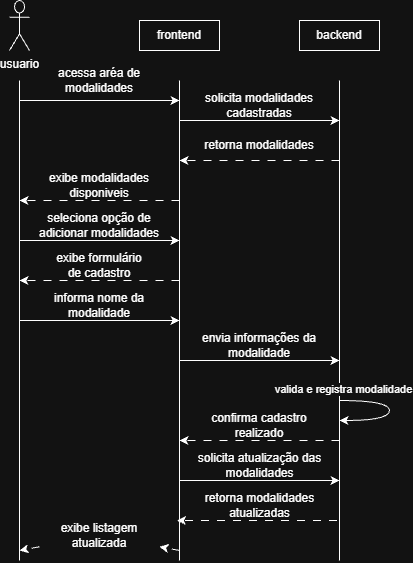

The diagram above was exported from draw.io. Its source (the exported page's mxGraphModel, read from the mxfile embedded in the PNG):
<mxGraphModel dx="817" dy="449" grid="1" gridSize="10" guides="1" tooltips="1" connect="1" arrows="1" fold="1" page="1" pageScale="1" pageWidth="250" pageHeight="200" math="0" shadow="0">
  <root>
    <mxCell id="QnDR-7-MSS5kqYwG6MIg-0" />
    <mxCell id="QnDR-7-MSS5kqYwG6MIg-1" parent="QnDR-7-MSS5kqYwG6MIg-0" />
    <mxCell id="QnDR-7-MSS5kqYwG6MIg-2" edge="1" parent="QnDR-7-MSS5kqYwG6MIg-1" style="endArrow=none;html=1;rounded=0;defaultLabelBackgroundColor=page;labelPadding=0 4;" value="">
      <mxGeometry height="50" relative="1" width="50" as="geometry">
        <mxPoint x="240" y="600" as="sourcePoint" />
        <mxPoint x="240" y="120" as="targetPoint" />
      </mxGeometry>
    </mxCell>
    <mxCell id="QnDR-7-MSS5kqYwG6MIg-3" edge="1" parent="QnDR-7-MSS5kqYwG6MIg-1" style="endArrow=none;html=1;rounded=0;defaultLabelBackgroundColor=page;labelPadding=0 4;" value="">
      <mxGeometry height="50" relative="1" width="50" as="geometry">
        <mxPoint x="400" y="600" as="sourcePoint" />
        <mxPoint x="400" y="120" as="targetPoint" />
      </mxGeometry>
    </mxCell>
    <mxCell id="QnDR-7-MSS5kqYwG6MIg-4" connectable="0" parent="QnDR-7-MSS5kqYwG6MIg-3" style="edgeLabel;html=1;align=center;verticalAlign=middle;resizable=0;points=[];inheritText=1;defaultLabelBackgroundColor=page;labelPadding=0 4;" value="valida e registra modalidade" vertex="1">
      <mxGeometry relative="1" x="-0.2833" y="-4" as="geometry">
        <mxPoint as="offset" />
      </mxGeometry>
    </mxCell>
    <mxCell id="QnDR-7-MSS5kqYwG6MIg-5" edge="1" parent="QnDR-7-MSS5kqYwG6MIg-1" style="endArrow=none;html=1;rounded=0;defaultLabelBackgroundColor=page;labelPadding=0 4;" value="">
      <mxGeometry height="50" relative="1" width="50" x="0.425" as="geometry">
        <Array as="points">
          <mxPoint x="80" y="360" />
          <mxPoint x="80" y="200" />
          <mxPoint x="80" y="120" />
        </Array>
        <mxPoint x="80" y="600" as="sourcePoint" />
        <mxPoint x="80" y="200" as="targetPoint" />
      </mxGeometry>
    </mxCell>
    <mxCell id="QnDR-7-MSS5kqYwG6MIg-6" edge="1" parent="QnDR-7-MSS5kqYwG6MIg-1" style="endArrow=classic;html=1;rounded=0;defaultLabelBackgroundColor=page;labelPadding=0 4;" value="">
      <mxGeometry height="50" relative="1" width="50" as="geometry">
        <mxPoint x="80" y="280" as="sourcePoint" />
        <mxPoint x="240" y="280" as="targetPoint" />
      </mxGeometry>
    </mxCell>
    <mxCell id="QnDR-7-MSS5kqYwG6MIg-9" edge="1" parent="QnDR-7-MSS5kqYwG6MIg-1" style="endArrow=classic;html=1;rounded=0;defaultLabelBackgroundColor=page;labelPadding=0 4;dashed=1;dashPattern=8 8;" value="">
      <mxGeometry height="50" relative="1" width="50" as="geometry">
        <mxPoint x="240" y="320" as="sourcePoint" />
        <mxPoint x="80" y="320" as="targetPoint" />
      </mxGeometry>
    </mxCell>
    <mxCell id="QnDR-7-MSS5kqYwG6MIg-10" edge="1" parent="QnDR-7-MSS5kqYwG6MIg-1" style="endArrow=classic;html=1;rounded=0;defaultLabelBackgroundColor=page;labelPadding=0 4;" value="">
      <mxGeometry height="50" relative="1" width="50" as="geometry">
        <mxPoint x="80" y="360" as="sourcePoint" />
        <mxPoint x="240" y="360" as="targetPoint" />
      </mxGeometry>
    </mxCell>
    <mxCell id="QnDR-7-MSS5kqYwG6MIg-11" edge="1" parent="QnDR-7-MSS5kqYwG6MIg-1" style="endArrow=classic;html=1;rounded=0;defaultLabelBackgroundColor=page;labelPadding=0 4;" value="">
      <mxGeometry height="50" relative="1" width="50" as="geometry">
        <mxPoint x="240" y="400" as="sourcePoint" />
        <mxPoint x="400" y="400" as="targetPoint" />
      </mxGeometry>
    </mxCell>
    <mxCell id="QnDR-7-MSS5kqYwG6MIg-12" edge="1" parent="QnDR-7-MSS5kqYwG6MIg-1" style="curved=1;curveGeometry=1;endArrow=none;html=1;rounded=0;defaultLabelBackgroundColor=page;labelPadding=0 4;startArrow=classic;startFill=1;endFill=0;" value="">
      <mxGeometry height="50" relative="1" width="50" x="0.2223" as="geometry">
        <Array as="points">
          <mxPoint x="450" y="460" />
          <mxPoint x="450" y="440" />
        </Array>
        <mxPoint x="400" y="460" as="sourcePoint" />
        <mxPoint x="400" y="440" as="targetPoint" />
      </mxGeometry>
    </mxCell>
    <mxCell id="QnDR-7-MSS5kqYwG6MIg-13" edge="1" parent="QnDR-7-MSS5kqYwG6MIg-1" style="endArrow=classic;html=1;rounded=0;defaultLabelBackgroundColor=page;labelPadding=0 4;dashed=1;dashPattern=8 8;" value="">
      <mxGeometry height="50" relative="1" width="50" as="geometry">
        <mxPoint x="400" y="480" as="sourcePoint" />
        <mxPoint x="240" y="480" as="targetPoint" />
      </mxGeometry>
    </mxCell>
    <mxCell id="QnDR-7-MSS5kqYwG6MIg-14" edge="1" parent="QnDR-7-MSS5kqYwG6MIg-1" source="QnDR-7-MSS5kqYwG6MIg-41" style="endArrow=classic;html=1;rounded=0;defaultLabelBackgroundColor=page;labelPadding=0 4;dashed=1;dashPattern=8 8;" value="">
      <mxGeometry height="50" relative="1" width="50" as="geometry">
        <mxPoint x="240" y="590" as="sourcePoint" />
        <mxPoint x="80" y="590" as="targetPoint" />
      </mxGeometry>
    </mxCell>
    <mxCell id="QnDR-7-MSS5kqYwG6MIg-15" parent="QnDR-7-MSS5kqYwG6MIg-1" style="text;html=1;whiteSpace=wrap;strokeColor=none;fillColor=none;align=center;verticalAlign=middle;rounded=0;" value="confirma cadastro realizado" vertex="1">
      <mxGeometry height="30" width="110" x="265" y="450" as="geometry" />
    </mxCell>
    <mxCell id="QnDR-7-MSS5kqYwG6MIg-16" parent="QnDR-7-MSS5kqYwG6MIg-1" style="text;html=1;whiteSpace=wrap;strokeColor=none;fillColor=none;align=center;verticalAlign=middle;rounded=0;" value="envia informações da modalidade" vertex="1">
      <mxGeometry height="30" width="120" x="260" y="370" as="geometry" />
    </mxCell>
    <mxCell id="QnDR-7-MSS5kqYwG6MIg-17" parent="QnDR-7-MSS5kqYwG6MIg-1" style="text;html=1;whiteSpace=wrap;strokeColor=none;fillColor=none;align=center;verticalAlign=middle;rounded=0;" value="informa nome da modalidade" vertex="1">
      <mxGeometry height="30" width="100" x="110" y="330" as="geometry" />
    </mxCell>
    <mxCell id="QnDR-7-MSS5kqYwG6MIg-18" parent="QnDR-7-MSS5kqYwG6MIg-1" style="text;html=1;whiteSpace=wrap;strokeColor=none;fillColor=none;align=center;verticalAlign=middle;rounded=0;" value="exibe formulário de cadastro" vertex="1">
      <mxGeometry height="30" width="100" x="110" y="290" as="geometry" />
    </mxCell>
    <mxCell id="QnDR-7-MSS5kqYwG6MIg-21" parent="QnDR-7-MSS5kqYwG6MIg-1" style="text;html=1;whiteSpace=wrap;strokeColor=none;fillColor=none;align=center;verticalAlign=middle;rounded=0;" value="seleciona opção de adicionar modalidades" vertex="1">
      <mxGeometry height="30" width="140" x="90" y="250" as="geometry" />
    </mxCell>
    <mxCell id="QnDR-7-MSS5kqYwG6MIg-22" edge="1" parent="QnDR-7-MSS5kqYwG6MIg-1" style="endArrow=classic;html=1;rounded=0;defaultLabelBackgroundColor=page;labelPadding=0 4;dashed=1;dashPattern=8 8;" value="">
      <mxGeometry height="50" relative="1" width="50" as="geometry">
        <mxPoint x="240" y="240" as="sourcePoint" />
        <mxPoint x="80" y="240" as="targetPoint" />
      </mxGeometry>
    </mxCell>
    <mxCell id="QnDR-7-MSS5kqYwG6MIg-23" edge="1" parent="QnDR-7-MSS5kqYwG6MIg-1" style="endArrow=classic;html=1;rounded=0;defaultLabelBackgroundColor=page;labelPadding=0 4;dashed=1;dashPattern=8 8;" value="">
      <mxGeometry height="50" relative="1" width="50" as="geometry">
        <mxPoint x="400" y="200" as="sourcePoint" />
        <mxPoint x="240" y="200" as="targetPoint" />
      </mxGeometry>
    </mxCell>
    <mxCell id="QnDR-7-MSS5kqYwG6MIg-24" edge="1" parent="QnDR-7-MSS5kqYwG6MIg-1" style="endArrow=classic;html=1;rounded=0;defaultLabelBackgroundColor=page;labelPadding=0 4;" value="">
      <mxGeometry height="50" relative="1" width="50" as="geometry">
        <mxPoint x="80" y="140" as="sourcePoint" />
        <mxPoint x="240" y="140" as="targetPoint" />
      </mxGeometry>
    </mxCell>
    <mxCell id="QnDR-7-MSS5kqYwG6MIg-25" edge="1" parent="QnDR-7-MSS5kqYwG6MIg-1" style="endArrow=classic;html=1;rounded=0;defaultLabelBackgroundColor=page;labelPadding=0 4;" value="">
      <mxGeometry height="50" relative="1" width="50" as="geometry">
        <mxPoint x="240" y="160" as="sourcePoint" />
        <mxPoint x="400" y="160" as="targetPoint" />
      </mxGeometry>
    </mxCell>
    <mxCell id="QnDR-7-MSS5kqYwG6MIg-26" parent="QnDR-7-MSS5kqYwG6MIg-1" style="text;html=1;whiteSpace=wrap;strokeColor=none;fillColor=none;align=center;verticalAlign=middle;rounded=0;" value="exibe modalidades disponiveis" vertex="1">
      <mxGeometry height="30" width="120" x="100" y="210" as="geometry" />
    </mxCell>
    <mxCell id="QnDR-7-MSS5kqYwG6MIg-27" parent="QnDR-7-MSS5kqYwG6MIg-1" style="text;html=1;whiteSpace=wrap;strokeColor=none;fillColor=none;align=center;verticalAlign=middle;rounded=0;" value="retorna modalidades" vertex="1">
      <mxGeometry height="30" width="120" x="260" y="170" as="geometry" />
    </mxCell>
    <mxCell id="QnDR-7-MSS5kqYwG6MIg-28" parent="QnDR-7-MSS5kqYwG6MIg-1" style="text;html=1;whiteSpace=wrap;strokeColor=none;fillColor=none;align=center;verticalAlign=middle;rounded=0;" value="solicita modalidades cadastradas" vertex="1">
      <mxGeometry height="30" width="140" x="250" y="130" as="geometry" />
    </mxCell>
    <mxCell id="QnDR-7-MSS5kqYwG6MIg-29" parent="QnDR-7-MSS5kqYwG6MIg-1" style="text;html=1;whiteSpace=wrap;strokeColor=none;fillColor=none;align=center;verticalAlign=middle;rounded=0;" value="acessa aréa de modalidades" vertex="1">
      <mxGeometry height="20" width="90" x="115" y="110" as="geometry" />
    </mxCell>
    <mxCell id="QnDR-7-MSS5kqYwG6MIg-30" parent="QnDR-7-MSS5kqYwG6MIg-1" style="shape=umlActor;verticalLabelPosition=bottom;verticalAlign=top;html=1;outlineConnect=0;labelPerimeter=1;" value="usuario" vertex="1">
      <mxGeometry height="50" width="20" x="70" y="40" as="geometry" />
    </mxCell>
    <mxCell id="QnDR-7-MSS5kqYwG6MIg-31" parent="QnDR-7-MSS5kqYwG6MIg-1" style="whiteSpace=wrap;html=1;" value="frontend" vertex="1">
      <mxGeometry height="30" width="80" x="200" y="60" as="geometry" />
    </mxCell>
    <mxCell id="QnDR-7-MSS5kqYwG6MIg-32" parent="QnDR-7-MSS5kqYwG6MIg-1" style="whiteSpace=wrap;html=1;" value="&lt;div&gt;backend&lt;/div&gt;" vertex="1">
      <mxGeometry height="30" width="80" x="360" y="60" as="geometry" />
    </mxCell>
    <mxCell id="QnDR-7-MSS5kqYwG6MIg-33" edge="1" parent="QnDR-7-MSS5kqYwG6MIg-1" style="endArrow=classic;html=1;rounded=0;defaultLabelBackgroundColor=page;labelPadding=0 4;dashed=1;dashPattern=8 8;" value="">
      <mxGeometry height="50" relative="1" width="50" as="geometry">
        <mxPoint x="397.5" y="560" as="sourcePoint" />
        <mxPoint x="237.5" y="560" as="targetPoint" />
      </mxGeometry>
    </mxCell>
    <mxCell id="QnDR-7-MSS5kqYwG6MIg-35" edge="1" parent="QnDR-7-MSS5kqYwG6MIg-1" style="endArrow=classic;html=1;rounded=0;defaultLabelBackgroundColor=page;labelPadding=0 4;" value="">
      <mxGeometry height="50" relative="1" width="50" as="geometry">
        <mxPoint x="240" y="520" as="sourcePoint" />
        <mxPoint x="400" y="520" as="targetPoint" />
      </mxGeometry>
    </mxCell>
    <mxCell id="QnDR-7-MSS5kqYwG6MIg-38" parent="QnDR-7-MSS5kqYwG6MIg-1" style="text;html=1;whiteSpace=wrap;strokeColor=none;fillColor=none;align=center;verticalAlign=middle;rounded=0;" value="solicita atualização das modalidades" vertex="1">
      <mxGeometry height="30" width="155" x="242.5" y="490" as="geometry" />
    </mxCell>
    <mxCell id="QnDR-7-MSS5kqYwG6MIg-39" parent="QnDR-7-MSS5kqYwG6MIg-1" style="text;html=1;whiteSpace=wrap;strokeColor=none;fillColor=none;align=center;verticalAlign=middle;rounded=0;" value="retorna modalidades atualizadas" vertex="1">
      <mxGeometry height="30" width="175" x="232.5" y="530" as="geometry" />
    </mxCell>
    <mxCell id="QnDR-7-MSS5kqYwG6MIg-40" edge="1" parent="QnDR-7-MSS5kqYwG6MIg-1" style="endArrow=classic;html=1;rounded=0;defaultLabelBackgroundColor=page;labelPadding=0 4;dashed=1;dashPattern=8 8;" target="QnDR-7-MSS5kqYwG6MIg-41" value="">
      <mxGeometry height="50" relative="1" width="50" as="geometry">
        <mxPoint x="240" y="590" as="sourcePoint" />
        <mxPoint x="80" y="590" as="targetPoint" />
      </mxGeometry>
    </mxCell>
    <mxCell id="QnDR-7-MSS5kqYwG6MIg-41" parent="QnDR-7-MSS5kqYwG6MIg-1" style="text;html=1;whiteSpace=wrap;strokeColor=none;fillColor=none;align=center;verticalAlign=middle;rounded=0;" value="exibe listagem atualizada" vertex="1">
      <mxGeometry height="30" width="120" x="100" y="560" as="geometry" />
    </mxCell>
  </root>
</mxGraphModel>